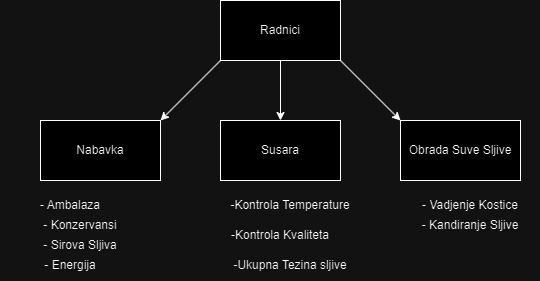

The diagram above was exported from draw.io. Its source (the exported page's mxGraphModel, read from the mxfile embedded in the PNG):
<mxGraphModel dx="913" dy="586" grid="1" gridSize="10" guides="1" tooltips="1" connect="1" arrows="1" fold="1" page="1" pageScale="1" pageWidth="850" pageHeight="1100" math="0" shadow="0">
  <root>
    <mxCell id="0" />
    <mxCell id="1" parent="0" />
    <mxCell id="A7RUZ68qaiqdBnnKJfI4-1" value="Radnici" style="rounded=0;whiteSpace=wrap;html=1;" parent="1" vertex="1">
      <mxGeometry x="330" y="190" width="120" height="60" as="geometry" />
    </mxCell>
    <mxCell id="A7RUZ68qaiqdBnnKJfI4-2" value="Susara" style="rounded=0;whiteSpace=wrap;html=1;" parent="1" vertex="1">
      <mxGeometry x="330" y="310" width="120" height="60" as="geometry" />
    </mxCell>
    <mxCell id="A7RUZ68qaiqdBnnKJfI4-3" value="Obrada Suve Sljive" style="rounded=0;whiteSpace=wrap;html=1;" parent="1" vertex="1">
      <mxGeometry x="510" y="310" width="120" height="60" as="geometry" />
    </mxCell>
    <mxCell id="A7RUZ68qaiqdBnnKJfI4-4" value="Nabavka" style="rounded=0;whiteSpace=wrap;html=1;" parent="1" vertex="1">
      <mxGeometry x="150" y="310" width="120" height="60" as="geometry" />
    </mxCell>
    <mxCell id="JXmZc1MWs-_2ct-r74Uw-1" value="" style="endArrow=classic;html=1;rounded=0;entryX=0.5;entryY=0;entryDx=0;entryDy=0;exitX=0.5;exitY=1;exitDx=0;exitDy=0;" parent="1" target="A7RUZ68qaiqdBnnKJfI4-2" edge="1">
      <mxGeometry width="50" height="50" relative="1" as="geometry">
        <mxPoint x="390" y="250" as="sourcePoint" />
        <mxPoint x="390" y="280" as="targetPoint" />
      </mxGeometry>
    </mxCell>
    <mxCell id="JXmZc1MWs-_2ct-r74Uw-2" value="" style="endArrow=classic;html=1;rounded=0;entryX=0;entryY=0;entryDx=0;entryDy=0;exitX=1;exitY=1;exitDx=0;exitDy=0;" parent="1" source="A7RUZ68qaiqdBnnKJfI4-1" target="A7RUZ68qaiqdBnnKJfI4-3" edge="1">
      <mxGeometry width="50" height="50" relative="1" as="geometry">
        <mxPoint x="400" y="260" as="sourcePoint" />
        <mxPoint x="400" y="290" as="targetPoint" />
      </mxGeometry>
    </mxCell>
    <mxCell id="JXmZc1MWs-_2ct-r74Uw-3" value="" style="endArrow=classic;html=1;rounded=0;entryX=1;entryY=0;entryDx=0;entryDy=0;exitX=0;exitY=1;exitDx=0;exitDy=0;" parent="1" source="A7RUZ68qaiqdBnnKJfI4-1" target="A7RUZ68qaiqdBnnKJfI4-4" edge="1">
      <mxGeometry width="50" height="50" relative="1" as="geometry">
        <mxPoint x="410" y="270" as="sourcePoint" />
        <mxPoint x="410" y="300" as="targetPoint" />
      </mxGeometry>
    </mxCell>
    <mxCell id="KLOvvdaJgKDzxsc5pme4-1" value="-Kontrola Temperature" style="text;html=1;strokeColor=none;fillColor=none;align=center;verticalAlign=middle;whiteSpace=wrap;rounded=0;" parent="1" vertex="1">
      <mxGeometry x="330" y="380" width="140" height="30" as="geometry" />
    </mxCell>
    <mxCell id="KLOvvdaJgKDzxsc5pme4-2" value="-Kontrola Kvaliteta" style="text;html=1;strokeColor=none;fillColor=none;align=center;verticalAlign=middle;whiteSpace=wrap;rounded=0;" parent="1" vertex="1">
      <mxGeometry x="320" y="410" width="140" height="30" as="geometry" />
    </mxCell>
    <mxCell id="KLOvvdaJgKDzxsc5pme4-3" value="-Ukupna Tezina sljive" style="text;html=1;strokeColor=none;fillColor=none;align=center;verticalAlign=middle;whiteSpace=wrap;rounded=0;" parent="1" vertex="1">
      <mxGeometry x="330" y="440" width="140" height="30" as="geometry" />
    </mxCell>
    <mxCell id="KLOvvdaJgKDzxsc5pme4-4" value="- Ambalaza" style="text;html=1;strokeColor=none;fillColor=none;align=center;verticalAlign=middle;whiteSpace=wrap;rounded=0;" parent="1" vertex="1">
      <mxGeometry x="110" y="380" width="140" height="30" as="geometry" />
    </mxCell>
    <mxCell id="KLOvvdaJgKDzxsc5pme4-5" value="- Konzervansi" style="text;html=1;strokeColor=none;fillColor=none;align=center;verticalAlign=middle;whiteSpace=wrap;rounded=0;" parent="1" vertex="1">
      <mxGeometry x="120" y="400" width="140" height="30" as="geometry" />
    </mxCell>
    <mxCell id="6V2lA1Fip_ZRJFN-lRP7-1" value="- Sirova Sljiva" style="text;html=1;strokeColor=none;fillColor=none;align=center;verticalAlign=middle;whiteSpace=wrap;rounded=0;" parent="1" vertex="1">
      <mxGeometry x="120" y="420" width="140" height="30" as="geometry" />
    </mxCell>
    <mxCell id="VOYQmOkAom7VJTYGUqob-1" value="- Energija" style="text;html=1;strokeColor=none;fillColor=none;align=center;verticalAlign=middle;whiteSpace=wrap;rounded=0;" parent="1" vertex="1">
      <mxGeometry x="110" y="440" width="140" height="30" as="geometry" />
    </mxCell>
    <mxCell id="VOYQmOkAom7VJTYGUqob-2" value="- Vadjenje Kostice" style="text;html=1;strokeColor=none;fillColor=none;align=center;verticalAlign=middle;whiteSpace=wrap;rounded=0;" parent="1" vertex="1">
      <mxGeometry x="510" y="380" width="140" height="30" as="geometry" />
    </mxCell>
    <mxCell id="VOYQmOkAom7VJTYGUqob-3" value="- Kandiranje Sljive" style="text;html=1;strokeColor=none;fillColor=none;align=center;verticalAlign=middle;whiteSpace=wrap;rounded=0;" parent="1" vertex="1">
      <mxGeometry x="510" y="400" width="140" height="30" as="geometry" />
    </mxCell>
  </root>
</mxGraphModel>